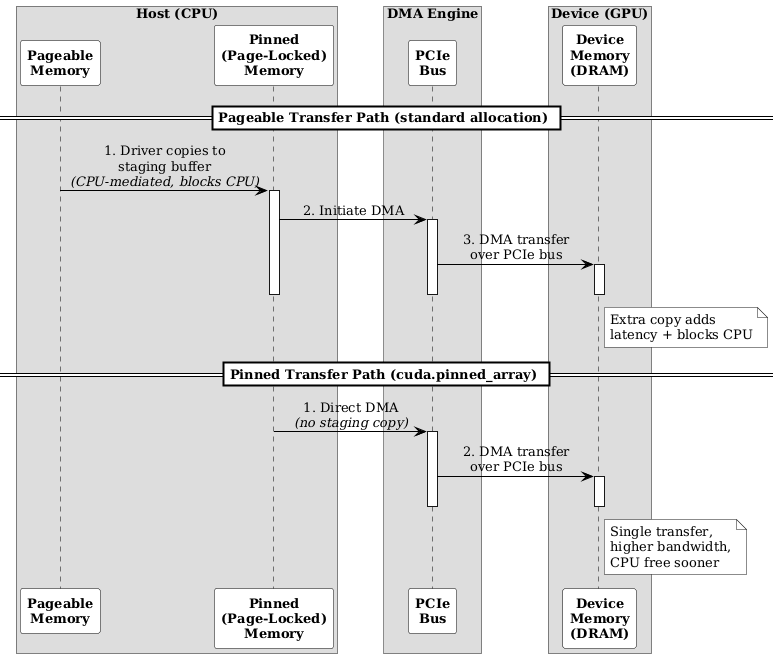

The diagram above was rendered by PlantUML. Its source (embedded in the PNG):
@startuml
skinparam backgroundColor white
skinparam sequenceMessageAlign center
skinparam defaultFontSize 13
skinparam defaultFontName "Serif"
skinparam monochrome true
skinparam sequence {
  ArrowColor black
  LifeLineBorderColor black
  LifeLineBackgroundColor white
  ParticipantBorderColor black
  ParticipantBackgroundColor white
  ParticipantFontSize 13
  ParticipantFontStyle bold
  DividerBackgroundColor white
  DividerBorderColor black
  DividerFontStyle bold
  GroupBorderColor black
  GroupBackgroundColor white
  NoteBackgroundColor white
  NoteBorderColor black
}
skinparam BoxPadding 15

box "Host (CPU)"
  participant "Pageable\nMemory" as PM
  participant "Pinned\n(Page-Locked)\nMemory" as PIN
end box

box "DMA Engine"
  participant "PCIe\nBus" as DMA
end box

box "Device (GPU)"
  participant "Device\nMemory\n(DRAM)" as DEV
end box

== Pageable Transfer Path (standard allocation) ==

PM -> PIN : 1. Driver copies to\nstaging buffer\n//(CPU-mediated, blocks CPU)//
activate PIN
PIN -> DMA : 2. Initiate DMA
activate DMA
DMA -> DEV : 3. DMA transfer\nover PCIe bus
activate DEV
deactivate DEV
deactivate DMA
deactivate PIN
note right of DEV : Extra copy adds\nlatency + blocks CPU

== Pinned Transfer Path (cuda.pinned_array) ==

PIN -> DMA : 1. Direct DMA\n//(no staging copy)//
activate DMA
DMA -> DEV : 2. DMA transfer\nover PCIe bus
activate DEV
deactivate DEV
deactivate DMA
note right of DEV : Single transfer,\nhigher bandwidth,\nCPU free sooner
@enduml